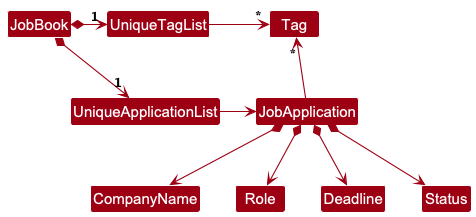

The diagram above was rendered by PlantUML. Its source (embedded in the PNG):
@startuml
!include style.puml
skinparam arrowThickness 1.1
skinparam arrowColor MODEL_COLOR
skinparam classBackgroundColor MODEL_COLOR

JobBook *-right-> "1" UniqueApplicationList
JobBook *-right-> "1" UniqueTagList
UniqueTagList -[hidden]down- UniqueApplicationList
UniqueTagList -[hidden]down- UniqueApplicationList

UniqueTagList -right-> "*" Tag
UniqueApplicationList -right-> JobApplication

JobApplication -up-> "*" Tag

JobApplication *--> CompanyName
JobApplication *--> Role
JobApplication *--> Deadline
JobApplication *--> Status
@enduml